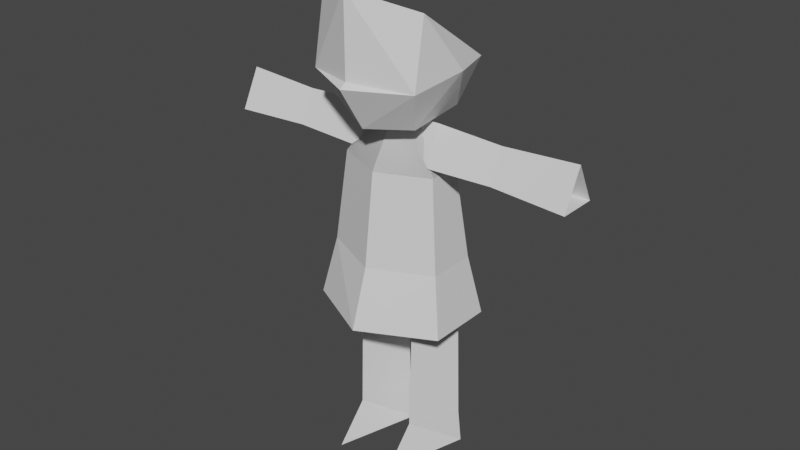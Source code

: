 # Source: dude.blend  (saved by Blender 3.0.42; exported with 4.5.12 LTS)
import bpy
from mathutils import Matrix  # noqa: F401  (used for matrix-valued properties, if any)

bpy.ops.wm.read_factory_settings(use_empty=True)
scene = bpy.context.scene
scene.name = 'Scene'

# ---- collections
col_collection = bpy.data.collections.new('Collection'); scene.collection.children.link(col_collection)

# ---- materials (node trees are filled in below, after node groups)
mat_material = bpy.data.materials.new('Material')
mat_material.alpha_threshold = 0.0
mat_material.use_transparent_shadow = False
mat_material.line_color = (0.0, 0.0, 0.0, 1.0)

# ---- material node trees
mat_material.use_nodes = True; mat_material.node_tree.nodes.clear()
_N = mat_material.node_tree.nodes; _L = mat_material.node_tree.links
n0 = _N.new('ShaderNodeOutputMaterial'); n0.name = 'Material Output'; n0.location = (300, 300)
n1 = _N.new('ShaderNodeBsdfPrincipled'); n1.name = 'Principled BSDF'; n1.location = (10, 300)
n1.distribution = 'GGX'
n1.subsurface_method = 'RANDOM_WALK_SKIN'
n1.inputs[2].default_value = 0.4
n1.inputs[3].default_value = 1.45
n1.inputs[27].default_value = (0.0, 0.0, 0.0, 1.0)
n1.inputs[28].default_value = 1.0
_L.new(n1.outputs[0], n0.inputs[0])
n0.is_active_output = True

# ---- world
world_world = bpy.data.worlds.new('World'); scene.world = world_world
world_world.use_nodes = True; world_world.node_tree.nodes.clear()
_N = world_world.node_tree.nodes; _L = world_world.node_tree.links
n0 = _N.new('ShaderNodeOutputWorld'); n0.name = 'World Output'; n0.location = (300, 300)
n1 = _N.new('ShaderNodeBackground'); n1.name = 'Background'; n1.location = (10, 300)
n1.inputs[0].default_value = (0.05088, 0.05088, 0.05088, 1.0)
_L.new(n1.outputs[0], n0.inputs[0])
n0.is_active_output = True
world_world.color = (0.05088, 0.05088, 0.05088)
world_world.use_sun_shadow = False
world_world.sun_shadow_jitter_overblur = 0.0

# ---- meshes
me_cube = bpy.data.meshes.new('Cube')
me_cube.from_pydata([(0.0, 0.1155, 5.324), (0.777, 0.2988, 2.973), (0.777, -0.298, 2.973), (0.0, 0.6234, 2.973), (0.0, -0.6292, 2.962), (0.6967, 0.2114, 4.239), (0.0, -0.5556, 4.239), (0.6967, -0.2486, 4.239), (0.0, 0.5519, 4.239), (0.0, 0.6098, 2.547), (0.0, -0.5585, 2.547), (0.727, 0.2673, 2.547), (0.727, -0.2666, 2.547)], [], [(7, 0, 6), (1, 2, 12), (5, 0, 7), (8, 0, 5), (3, 8, 1), (1, 7, 2), (2, 6, 4), (2, 10, 12), (3, 1, 9), (6, 2, 7), (10, 2, 4), (1, 8, 5), (9, 1, 11), (12, 11, 1), (7, 1, 5)])
_uv = me_cube.uv_layers.new(name='UVMap')
_uv.uv.foreach_set('vector', [0.5, 0.75, 0.625, 1.0, 0.5, 1.0, 0.375, 0.5, 0.375, 0.75, 0.375, 0.75, 0.5, 0.5, 0.625, 0.75, 0.5, 0.75, 0.5, 0.25, 0.625, 0.5, 0.5, 0.5, 0.375, 0.25, 0.5, 0.25, 0.375, 0.5, 0.375, 0.5, 0.5, 0.75, 0.375, 0.75, 0.375, 0.75, 0.5, 1.0, 0.375, 1.0, 0.375, 0.75, 0.375, 1.0, 0.375, 0.75, 0.375, 0.25, 0.375, 0.5, 0.375, 0.25, 0.5, 1.0, 0.375, 0.75, 0.5, 0.75, 0.375, 1.0, 0.375, 0.75, 0.375, 1.0, 0.375, 0.5, 0.5, 0.25, 0.5, 0.5, 0.375, 0.25, 0.375, 0.5, 0.375, 0.5, 0.375, 0.75, 0.375, 0.5, 0.375, 0.5, 0.5, 0.75, 0.375, 0.5, 0.5, 0.5])
me_cube.materials.append(mat_material)
me_cube.use_remesh_preserve_volume = False
me_cube.use_remesh_preserve_attributes = False
me_cube.use_mirror_vertex_groups = False
me_cube.update()
me_cube_001 = bpy.data.meshes.new('Cube.001')
me_cube_001.from_pydata([(0.6068, -0.2508, 4.35), (0.5836, -0.01036, 4.86), (0.6068, 0.2513, 4.35), (2.564, 0.0, 4.874), (1.517, -0.22, 4.371), (1.517, 0.0, 4.811), (1.517, 0.22, 4.371), (2.564, -0.2675, 4.339), (2.564, 0.2675, 4.339), (0.06427, 0.0, 4.834), (2.743, 0.04402, 4.576)], [], [(2, 1, 5), (5, 4, 7), (4, 5, 0), (2, 6, 4), (4, 6, 8), (6, 5, 8), (0, 1, 9), (1, 2, 9), (7, 3, 5), (0, 5, 1), (8, 5, 3), (5, 6, 2), (8, 7, 4), (4, 0, 2)])
_uv = me_cube_001.uv_layers.new(name='UVMap')
_uv.uv.foreach_set('vector', [0.375, 0.25, 0.625, 0.25, 0.625, 0.5, 0.625, 0.75, 0.375, 0.75, 0.375, 0.75, 0.375, 0.75, 0.625, 0.75, 0.375, 1.0, 0.125, 0.5, 0.375, 0.5, 0.375, 0.75, 0.375, 0.75, 0.375, 0.5, 0.375, 0.5, 0.375, 0.5, 0.625, 0.5, 0.375, 0.5, 0.375, 0.0, 0.625, 0.25, 0.4636, 0.1693, 0.625, 0.25, 0.375, 0.25, 0.4636, 0.1693, 0.375, 0.75, 0.625, 0.75, 0.625, 0.75, 0.375, 1.0, 0.625, 0.75, 0.625, 1.0, 0.375, 0.5, 0.625, 0.5, 0.625, 0.5, 0.625, 0.5, 0.375, 0.5, 0.375, 0.25, 0.375, 0.5, 0.375, 0.75, 0.375, 0.75, 0.375, 0.75, 0.125, 0.75, 0.125, 0.5])
me_cube_001.use_remesh_fix_poles = True
me_cube_001.use_remesh_preserve_attributes = False
me_cube_001.update()
me_cube_002 = bpy.data.meshes.new('Cube.002')
me_cube_002.from_pydata([(0.4246, -0.7983, 0.0), (0.4246, -0.3419, 0.5098), (0.07109, 0.3707, 0.0), (0.08952, 0.3234, 0.5098), (0.1175, 0.305, 1.829), (0.4246, -0.305, 1.829), (0.7782, 0.3707, 0.0), (0.7598, 0.3234, 0.5098), (0.7318, 0.305, 1.829), (0.04551, 0.3355, 2.987), (0.4246, -0.4177, 2.987), (0.6901, 0.3017, 2.987)], [], [(0, 1, 2), (2, 7, 6), (6, 1, 0), (4, 5, 9), (2, 6, 0), (1, 7, 5), (7, 3, 4), (3, 5, 4), (8, 4, 11), (5, 11, 10), (5, 7, 8), (11, 5, 8), (9, 5, 10), (5, 3, 1), (4, 8, 7), (11, 4, 9), (7, 2, 3), (1, 6, 7), (2, 1, 3)])
_uv = me_cube_002.uv_layers.new(name='UVMap')
_uv.uv.foreach_set('vector', [0.375, 0.0, 0.625, 0.0, 0.375, 0.25, 0.375, 0.25, 0.625, 0.5, 0.375, 0.5, 0.375, 0.5, 0.625, 0.75, 0.375, 0.75, 0.625, 0.25, 0.625, 0.0, 0.625, 0.25, 0.125, 0.5, 0.375, 0.5, 0.125, 0.75, 0.625, 0.75, 0.625, 0.5, 0.625, 0.75, 0.625, 0.5, 0.625, 0.25, 0.625, 0.25, 0.625, 0.25, 0.625, 0.0, 0.625, 0.25, 0.625, 0.5, 0.625, 0.25, 0.625, 0.5, 0.625, 0.75, 0.625, 0.5, 0.625, 0.75, 0.625, 0.75, 0.625, 0.5, 0.625, 0.5, 0.625, 0.5, 0.625, 0.75, 0.625, 0.5, 0.625, 0.25, 0.625, 0.0, 0.625, 0.0, 0.625, 0.0, 0.625, 0.25, 0.625, 0.0, 0.625, 0.25, 0.625, 0.5, 0.625, 0.5, 0.625, 0.5, 0.625, 0.25, 0.625, 0.25, 0.625, 0.5, 0.375, 0.25, 0.625, 0.25, 0.625, 0.75, 0.375, 0.5, 0.625, 0.5, 0.375, 0.25, 0.625, 0.0, 0.625, 0.25])
me_cube_002.use_remesh_fix_poles = True
me_cube_002.use_remesh_preserve_attributes = False
me_cube_002.update()
me_cube_004 = bpy.data.meshes.new('Cube.004')
me_cube_004.from_pydata([(0.0, 0.6654, 4.988), (0.5734, 0.3741, 4.988), (0.522, -0.3726, 4.863), (0.7626, -0.5319, 6.361), (0.0, -1.005, 6.605), (0.0, -0.7237, 4.858), (0.0, 0.8092, 5.572), (0.72, 0.6377, 5.572), (0.8899, 0.04714, 5.572), (0.7726, -0.694, 5.448), (0.0, -1.104, 5.455), (0.0, -1.005, 5.518)], [], [(1, 2, 0), (7, 3, 8), (8, 3, 9), (9, 11, 10), (2, 9, 5), (1, 8, 2), (1, 7, 8), (0, 6, 7), (11, 9, 4), (5, 0, 2), (5, 9, 10), (4, 9, 3), (2, 8, 9), (7, 1, 0)])
_uv = me_cube_004.uv_layers.new(name='UVMap')
_uv.uv.foreach_set('vector', [0.375, 0.5, 0.375, 0.75, 0.375, 0.0, 0.4515, 0.25, 0.625, 0.5, 0.4515, 0.5, 0.4515, 0.5, 0.625, 0.75, 0.4515, 0.75, 0.4515, 0.75, 0.4658, 1.0, 0.4515, 1.0, 0.375, 0.75, 0.4515, 0.75, 0.375, 1.0, 0.375, 0.5, 0.4515, 0.5, 0.375, 0.75, 0.375, 0.25, 0.4515, 0.25, 0.4515, 0.5, 0.375, 0.0, 0.4515, 0.0, 0.4515, 0.25, 0.4658, 1.0, 0.4515, 0.75, 0.625, 1.0, 0.375, 1.0, 0.375, 0.0, 0.375, 0.75, 0.375, 1.0, 0.4515, 0.75, 0.4515, 1.0, 0.625, 1.0, 0.4515, 0.75, 0.625, 0.75, 0.375, 0.75, 0.4515, 0.5, 0.4515, 0.75, 0.4515, 0.25, 0.375, 0.25, 0.375, 0.0])
me_cube_004.use_remesh_fix_poles = True
me_cube_004.use_remesh_preserve_attributes = False
me_cube_004.update()
me_cube_005 = bpy.data.meshes.new('Cube.005')
me_cube_005.from_pydata([(0.0, 0.1155, 5.324), (0.8297, 0.3395, 2.974), (0.8297, -0.3383, 2.974), (0.0, 0.7082, 2.974), (0.0, -0.7144, 2.96), (0.6967, 0.2114, 4.239), (0.0, -0.5556, 4.239), (0.6967, -0.2486, 4.239), (0.0, 0.5519, 4.239), (0.0, 1.045, 2.155), (0.0, -0.9753, 2.155), (0.992, 0.4528, 2.155), (0.992, -0.4705, 2.155)], [], [(7, 0, 6), (1, 2, 12, 11), (5, 0, 7), (8, 0, 5), (3, 8, 5, 1), (1, 5, 7, 2), (2, 7, 6, 4), (2, 4, 10, 12), (3, 1, 11, 9)])
_uv = me_cube_005.uv_layers.new(name='UVMap')
_uv.uv.foreach_set('vector', [0.5, 0.75, 0.625, 1.0, 0.5, 1.0, 0.375, 0.5, 0.375, 0.75, 0.375, 0.75, 0.375, 0.5, 0.5, 0.5, 0.625, 0.75, 0.5, 0.75, 0.5, 0.25, 0.625, 0.5, 0.5, 0.5, 0.375, 0.25, 0.5, 0.25, 0.5, 0.5, 0.375, 0.5, 0.375, 0.5, 0.5, 0.5, 0.5, 0.75, 0.375, 0.75, 0.375, 0.75, 0.5, 0.75, 0.5, 1.0, 0.375, 1.0, 0.375, 0.75, 0.375, 1.0, 0.375, 1.0, 0.375, 0.75, 0.375, 0.25, 0.375, 0.5, 0.375, 0.5, 0.375, 0.25])
me_cube_005.materials.append(mat_material)
me_cube_005.use_remesh_preserve_volume = False
me_cube_005.use_remesh_preserve_attributes = False
me_cube_005.use_mirror_vertex_groups = False
me_cube_005.update()

# ---- objects
ob_shirt = bpy.data.objects.new('shirt', me_cube)
ob_arm = bpy.data.objects.new('arm', me_cube_001)
ob_leg = bpy.data.objects.new('leg', me_cube_002)
ob_head = bpy.data.objects.new('head', me_cube_004)
ob_dress = bpy.data.objects.new('dress', me_cube_005)

# ---- transforms, parenting, visibility, modifiers, constraints
ob_shirt.location = (0.0, 0.0, 0.0)
ob_shirt.lock_rotations_4d = False
ob_shirt.empty_display_type = 'ARROWS'
ob_shirt.lineart.crease_threshold = 0.0
_m = ob_shirt.modifiers.new('Mirror', 'MIRROR')
_m.use_clip = True
ob_arm.location = (0.0, 0.0, 0.0)
_m = ob_arm.modifiers.new('Mirror', 'MIRROR')
ob_leg.location = (0.0, 0.0, 0.0)
_m = ob_leg.modifiers.new('Mirror', 'MIRROR')
ob_head.location = (0.0, 0.0, 0.0)
_m = ob_head.modifiers.new('Mirror', 'MIRROR')
_m.use_clip = True
ob_dress.location = (0.0, 0.0, 0.0)
ob_dress.lock_rotations_4d = False
ob_dress.empty_display_type = 'ARROWS'
ob_dress.lineart.crease_threshold = 0.0
_m = ob_dress.modifiers.new('Mirror', 'MIRROR')
_m.use_clip = True

# ---- collection membership
col_collection.objects.link(ob_shirt)
col_collection.objects.link(ob_arm)
col_collection.objects.link(ob_leg)
col_collection.objects.link(ob_head)
col_collection.objects.link(ob_dress)

# ---- scene / render settings (as saved in the file)
scene.frame_start = 1; scene.frame_end = 250; scene.frame_set(1)
scene.render.engine = 'BLENDER_EEVEE_NEXT'
scene.cycles.sampling_pattern = 'TABULATED_SOBOL'
scene.cycles.use_light_tree = False
scene.view_settings.view_transform = 'Filmic'
bpy.context.view_layer.update()

# ---- added for rendering (the .blend has no active camera and no usable light): camera, sun
cam_auto = bpy.data.cameras.new('AutoCamera')
cam_auto.lens = 50.0
cam_auto.sensor_width = 36.0
cam_auto.clip_end = 1000.0
ob_auto_camera = bpy.data.objects.new('AutoCamera', cam_auto)
scene.collection.objects.link(ob_auto_camera)
ob_auto_camera.location = (8.18878, -9.85609, 9.85345)
ob_auto_camera.rotation_euler = (1.09748, -7.21219e-08, 0.694738)
scene.camera = ob_auto_camera
light_auto_sun = bpy.data.lights.new('AutoSun', 'SUN')
light_auto_sun.energy = 3.0
light_auto_sun.angle = 0.0523599
ob_auto_sun = bpy.data.objects.new('AutoSun', light_auto_sun)
scene.collection.objects.link(ob_auto_sun)
ob_auto_sun.rotation_euler = (0.872665, 0.174533, 0.523599)
bpy.context.view_layer.update()

